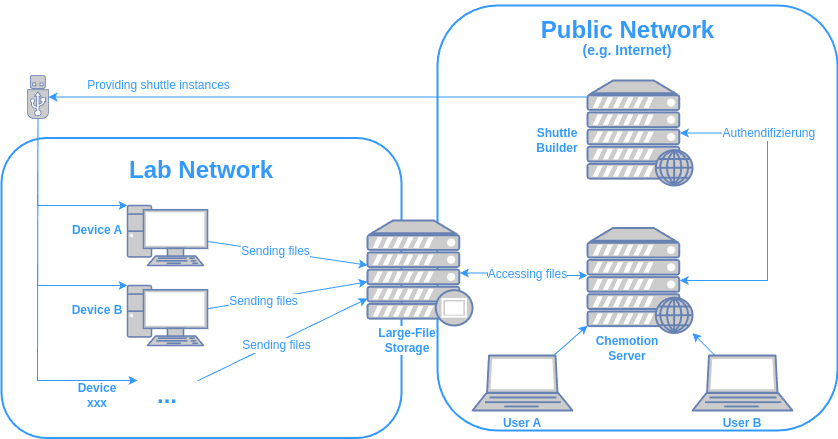

The diagram above was exported from draw.io. Its source (the exported page's mxGraphModel, read from the mxfile embedded in the PNG):
<mxGraphModel dx="1434" dy="786" grid="1" gridSize="10" guides="1" tooltips="1" connect="1" arrows="1" fold="1" page="1" pageScale="1" pageWidth="827" pageHeight="1169" background="none" math="0" shadow="0">
  <root>
    <mxCell id="0" />
    <mxCell id="1" parent="0" />
    <mxCell id="vSxy12ja7aY7yROHKYWs-179" value="" style="rounded=1;whiteSpace=wrap;html=1;fontColor=default;strokeColor=#3399FF;strokeWidth=2;" parent="1" vertex="1">
      <mxGeometry x="450" y="420" width="400" height="425" as="geometry" />
    </mxCell>
    <mxCell id="vSxy12ja7aY7yROHKYWs-176" value="" style="rounded=1;whiteSpace=wrap;html=1;fontColor=default;strokeColor=#3399FF;strokeWidth=2;" parent="1" vertex="1">
      <mxGeometry x="14" y="552.5" width="400" height="300" as="geometry" />
    </mxCell>
    <mxCell id="vSxy12ja7aY7yROHKYWs-178" value="" style="fontColor=#0066CC;verticalAlign=top;verticalLabelPosition=bottom;labelPosition=center;align=center;html=1;outlineConnect=0;fillColor=#CCCCCC;strokeColor=#6881B3;gradientColor=none;gradientDirection=north;strokeWidth=2;shape=mxgraph.networks.web_server;" parent="1" vertex="1">
      <mxGeometry x="600" y="495" width="105" height="105" as="geometry" />
    </mxCell>
    <mxCell id="vSxy12ja7aY7yROHKYWs-177" value="" style="fontColor=#0066CC;verticalAlign=top;verticalLabelPosition=bottom;labelPosition=center;align=center;html=1;outlineConnect=0;fillColor=#CCCCCC;strokeColor=#6881B3;gradientColor=none;gradientDirection=north;strokeWidth=2;shape=mxgraph.networks.proxy_server;" parent="1" vertex="1">
      <mxGeometry x="380" y="635" width="105" height="105" as="geometry" />
    </mxCell>
    <mxCell id="vSxy12ja7aY7yROHKYWs-180" value="" style="fontColor=#0066CC;verticalAlign=top;verticalLabelPosition=bottom;labelPosition=center;align=center;html=1;outlineConnect=0;fillColor=#CCCCCC;strokeColor=#6881B3;gradientColor=none;gradientDirection=north;strokeWidth=2;shape=mxgraph.networks.web_server;" parent="1" vertex="1">
      <mxGeometry x="600" y="642.5" width="105" height="105" as="geometry" />
    </mxCell>
    <mxCell id="vSxy12ja7aY7yROHKYWs-182" value="&lt;h1&gt;Lab Network&lt;/h1&gt;" style="text;html=1;align=center;verticalAlign=middle;whiteSpace=wrap;rounded=0;fontColor=#3399FF;" parent="1" vertex="1">
      <mxGeometry x="107" y="560" width="214" height="50" as="geometry" />
    </mxCell>
    <mxCell id="vSxy12ja7aY7yROHKYWs-184" value="&lt;h1&gt;Public Network&lt;/h1&gt;" style="text;html=1;align=center;verticalAlign=middle;whiteSpace=wrap;rounded=0;fontColor=#3399FF;" parent="1" vertex="1">
      <mxGeometry x="536.5" y="420" width="207" height="50" as="geometry" />
    </mxCell>
    <mxCell id="vSxy12ja7aY7yROHKYWs-185" value="&lt;h3&gt;(e.g. Internet)&lt;/h3&gt;" style="text;html=1;align=center;verticalAlign=middle;whiteSpace=wrap;rounded=0;fontColor=#3399FF;" parent="1" vertex="1">
      <mxGeometry x="590" y="450" width="100" height="30" as="geometry" />
    </mxCell>
    <mxCell id="vSxy12ja7aY7yROHKYWs-206" style="rounded=0;orthogonalLoop=1;jettySize=auto;html=1;strokeColor=#3399FF;align=center;verticalAlign=middle;fontFamily=Helvetica;fontSize=12;fontColor=#3399FF;labelBackgroundColor=default;endArrow=classic;" parent="1" source="vSxy12ja7aY7yROHKYWs-187" target="vSxy12ja7aY7yROHKYWs-177" edge="1">
      <mxGeometry relative="1" as="geometry">
        <mxPoint x="380" y="700" as="targetPoint" />
      </mxGeometry>
    </mxCell>
    <mxCell id="vSxy12ja7aY7yROHKYWs-211" value="Sending&amp;nbsp;files" style="edgeLabel;html=1;align=center;verticalAlign=middle;resizable=0;points=[];rounded=0;fontFamily=Helvetica;fontSize=12;fontColor=#3399FF;labelBackgroundColor=default;fillColor=none;gradientColor=none;" parent="vSxy12ja7aY7yROHKYWs-206" vertex="1" connectable="0">
      <mxGeometry x="-0.3044" y="-2" relative="1" as="geometry">
        <mxPoint as="offset" />
      </mxGeometry>
    </mxCell>
    <mxCell id="vSxy12ja7aY7yROHKYWs-187" value="" style="fontColor=#0066CC;verticalAlign=top;verticalLabelPosition=bottom;labelPosition=center;align=center;html=1;outlineConnect=0;fillColor=#CCCCCC;strokeColor=#6881B3;gradientColor=none;gradientDirection=north;strokeWidth=2;shape=mxgraph.networks.pc;" parent="1" vertex="1">
      <mxGeometry x="140" y="700" width="80" height="60" as="geometry" />
    </mxCell>
    <mxCell id="vSxy12ja7aY7yROHKYWs-189" value="Device A" style="text;html=1;align=center;verticalAlign=middle;whiteSpace=wrap;rounded=0;fontColor=#3399FF;fontStyle=1" parent="1" vertex="1">
      <mxGeometry x="80" y="630" width="60" height="30" as="geometry" />
    </mxCell>
    <mxCell id="vSxy12ja7aY7yROHKYWs-190" value="Device B" style="text;html=1;align=center;verticalAlign=middle;whiteSpace=wrap;rounded=0;fontColor=#3399FF;fontStyle=1" parent="1" vertex="1">
      <mxGeometry x="80" y="710" width="60" height="30" as="geometry" />
    </mxCell>
    <mxCell id="vSxy12ja7aY7yROHKYWs-207" style="rounded=0;orthogonalLoop=1;jettySize=auto;html=1;strokeColor=#3399FF;align=center;verticalAlign=middle;fontFamily=Helvetica;fontSize=12;fontColor=#3399FF;labelBackgroundColor=default;endArrow=classic;" parent="1" source="vSxy12ja7aY7yROHKYWs-191" target="vSxy12ja7aY7yROHKYWs-177" edge="1">
      <mxGeometry relative="1" as="geometry" />
    </mxCell>
    <mxCell id="vSxy12ja7aY7yROHKYWs-213" value="Sending files" style="edgeLabel;html=1;align=center;verticalAlign=middle;resizable=0;points=[];rounded=0;fontFamily=Helvetica;fontSize=12;fontColor=#3399FF;labelBackgroundColor=default;fillColor=none;gradientColor=none;" parent="vSxy12ja7aY7yROHKYWs-207" vertex="1" connectable="0">
      <mxGeometry x="-0.1623" relative="1" as="geometry">
        <mxPoint as="offset" />
      </mxGeometry>
    </mxCell>
    <mxCell id="vSxy12ja7aY7yROHKYWs-191" value="" style="fontColor=#0066CC;verticalAlign=top;verticalLabelPosition=bottom;labelPosition=center;align=center;html=1;outlineConnect=0;fillColor=#CCCCCC;strokeColor=#6881B3;gradientColor=none;gradientDirection=north;strokeWidth=2;shape=mxgraph.networks.pc;" parent="1" vertex="1">
      <mxGeometry x="140" y="620" width="80" height="60" as="geometry" />
    </mxCell>
    <mxCell id="vSxy12ja7aY7yROHKYWs-208" style="rounded=0;orthogonalLoop=1;jettySize=auto;html=1;strokeColor=#3399FF;align=center;verticalAlign=middle;fontFamily=Helvetica;fontSize=12;fontColor=#3399FF;labelBackgroundColor=default;endArrow=classic;" parent="1" source="vSxy12ja7aY7yROHKYWs-193" target="vSxy12ja7aY7yROHKYWs-177" edge="1">
      <mxGeometry relative="1" as="geometry">
        <mxPoint x="380" y="700" as="targetPoint" />
      </mxGeometry>
    </mxCell>
    <mxCell id="vSxy12ja7aY7yROHKYWs-212" value="Sending&amp;nbsp;files" style="edgeLabel;html=1;align=center;verticalAlign=middle;resizable=0;points=[];rounded=0;fontFamily=Helvetica;fontSize=12;fontColor=#3399FF;labelBackgroundColor=default;fillColor=none;gradientColor=none;" parent="vSxy12ja7aY7yROHKYWs-208" vertex="1" connectable="0">
      <mxGeometry x="-0.0934" y="-2" relative="1" as="geometry">
        <mxPoint as="offset" />
      </mxGeometry>
    </mxCell>
    <mxCell id="vSxy12ja7aY7yROHKYWs-193" value="&lt;h1&gt;...&lt;/h1&gt;" style="text;html=1;align=center;verticalAlign=middle;whiteSpace=wrap;rounded=0;fontFamily=Helvetica;fontSize=12;fontColor=#3399FF;" parent="1" vertex="1">
      <mxGeometry x="150" y="795" width="60" height="30" as="geometry" />
    </mxCell>
    <mxCell id="vSxy12ja7aY7yROHKYWs-195" value="Device xxx" style="text;html=1;align=center;verticalAlign=middle;whiteSpace=wrap;rounded=0;fontColor=#3399FF;fontStyle=1" parent="1" vertex="1">
      <mxGeometry x="80" y="795" width="60" height="30" as="geometry" />
    </mxCell>
    <mxCell id="vSxy12ja7aY7yROHKYWs-196" value="&lt;b&gt;Chemotion Server&lt;/b&gt;" style="text;html=1;align=center;verticalAlign=middle;whiteSpace=wrap;rounded=0;fontFamily=Helvetica;fontSize=12;fontColor=#3399FF;" parent="1" vertex="1">
      <mxGeometry x="610" y="747.5" width="60" height="30" as="geometry" />
    </mxCell>
    <mxCell id="vSxy12ja7aY7yROHKYWs-197" value="&lt;b&gt;Shuttle Builder&lt;/b&gt;" style="text;html=1;align=center;verticalAlign=middle;whiteSpace=wrap;rounded=0;fontFamily=Helvetica;fontSize=12;fontColor=#3399FF;" parent="1" vertex="1">
      <mxGeometry x="540" y="540" width="60" height="30" as="geometry" />
    </mxCell>
    <mxCell id="vSxy12ja7aY7yROHKYWs-199" style="edgeStyle=orthogonalEdgeStyle;rounded=0;orthogonalLoop=1;jettySize=auto;html=1;fontFamily=Helvetica;fontSize=12;fontColor=#3399FF;strokeColor=#3399FF;startArrow=classic;startFill=1;entryX=0.88;entryY=0.5;entryDx=0;entryDy=0;entryPerimeter=0;exitX=0.88;exitY=0.5;exitDx=0;exitDy=0;exitPerimeter=0;" parent="1" source="vSxy12ja7aY7yROHKYWs-178" target="vSxy12ja7aY7yROHKYWs-180" edge="1">
      <mxGeometry relative="1" as="geometry">
        <mxPoint x="690" y="688" as="targetPoint" />
        <Array as="points">
          <mxPoint x="780" y="548" />
          <mxPoint x="780" y="695" />
        </Array>
      </mxGeometry>
    </mxCell>
    <mxCell id="vSxy12ja7aY7yROHKYWs-215" value="Authendifizierung&amp;nbsp;" style="edgeLabel;html=1;align=center;verticalAlign=middle;resizable=0;points=[];rounded=0;fontFamily=Helvetica;fontSize=12;fontColor=#3399FF;labelBackgroundColor=default;fillColor=none;gradientColor=none;" parent="vSxy12ja7aY7yROHKYWs-199" vertex="1" connectable="0">
      <mxGeometry x="-0.4943" y="3" relative="1" as="geometry">
        <mxPoint x="8" y="3" as="offset" />
      </mxGeometry>
    </mxCell>
    <mxCell id="vSxy12ja7aY7yROHKYWs-204" value="&lt;b&gt;Large-File Storage&lt;/b&gt;" style="text;html=1;align=center;verticalAlign=middle;whiteSpace=wrap;rounded=0;fontFamily=Helvetica;fontSize=12;fontColor=#3399FF;labelBackgroundColor=default;" parent="1" vertex="1">
      <mxGeometry x="390" y="740" width="60" height="30" as="geometry" />
    </mxCell>
    <mxCell id="vSxy12ja7aY7yROHKYWs-222" style="edgeStyle=orthogonalEdgeStyle;rounded=0;orthogonalLoop=1;jettySize=auto;html=1;strokeColor=#3399FF;align=center;verticalAlign=middle;fontFamily=Helvetica;fontSize=12;fontColor=#3399FF;labelBackgroundColor=default;endArrow=classic;exitX=0.88;exitY=0.5;exitDx=0;exitDy=0;exitPerimeter=0;startArrow=classic;startFill=1;" parent="1" source="vSxy12ja7aY7yROHKYWs-177" target="vSxy12ja7aY7yROHKYWs-180" edge="1">
      <mxGeometry relative="1" as="geometry">
        <Array as="points">
          <mxPoint x="500" y="688" />
          <mxPoint x="500" y="690" />
        </Array>
      </mxGeometry>
    </mxCell>
    <mxCell id="vSxy12ja7aY7yROHKYWs-224" value="Accessing files" style="edgeLabel;html=1;align=center;verticalAlign=middle;resizable=0;points=[];rounded=0;fontFamily=Helvetica;fontSize=12;fontColor=#3399FF;labelBackgroundColor=default;fillColor=none;gradientColor=none;" parent="vSxy12ja7aY7yROHKYWs-222" vertex="1" connectable="0">
      <mxGeometry x="0.0213" relative="1" as="geometry">
        <mxPoint x="4" y="-2" as="offset" />
      </mxGeometry>
    </mxCell>
    <mxCell id="vSxy12ja7aY7yROHKYWs-228" style="rounded=0;orthogonalLoop=1;jettySize=auto;html=1;strokeColor=#3399FF;align=center;verticalAlign=middle;fontFamily=Helvetica;fontSize=12;fontColor=#3399FF;labelBackgroundColor=default;endArrow=classic;" parent="1" source="vSxy12ja7aY7yROHKYWs-225" target="vSxy12ja7aY7yROHKYWs-180" edge="1">
      <mxGeometry relative="1" as="geometry" />
    </mxCell>
    <mxCell id="vSxy12ja7aY7yROHKYWs-225" value="" style="fontColor=#0066CC;verticalAlign=top;verticalLabelPosition=bottom;labelPosition=center;align=center;html=1;outlineConnect=0;fillColor=#CCCCCC;strokeColor=#6881B3;gradientColor=none;gradientDirection=north;strokeWidth=2;shape=mxgraph.networks.laptop;rounded=0;fontFamily=Helvetica;fontSize=12;labelBackgroundColor=default;" parent="1" vertex="1">
      <mxGeometry x="705" y="770" width="100" height="55" as="geometry" />
    </mxCell>
    <mxCell id="vSxy12ja7aY7yROHKYWs-227" value="" style="fontColor=#0066CC;verticalAlign=top;verticalLabelPosition=bottom;labelPosition=center;align=center;html=1;outlineConnect=0;fillColor=#CCCCCC;strokeColor=#6881B3;gradientColor=none;gradientDirection=north;strokeWidth=2;shape=mxgraph.networks.laptop;rounded=0;fontFamily=Helvetica;fontSize=12;labelBackgroundColor=default;" parent="1" vertex="1">
      <mxGeometry x="485" y="770" width="100" height="55" as="geometry" />
    </mxCell>
    <mxCell id="vSxy12ja7aY7yROHKYWs-229" style="rounded=0;orthogonalLoop=1;jettySize=auto;html=1;entryX=0;entryY=0.93;entryDx=0;entryDy=0;entryPerimeter=0;strokeColor=#3399FF;align=center;verticalAlign=middle;fontFamily=Helvetica;fontSize=12;fontColor=#3399FF;labelBackgroundColor=default;endArrow=classic;" parent="1" source="vSxy12ja7aY7yROHKYWs-227" target="vSxy12ja7aY7yROHKYWs-180" edge="1">
      <mxGeometry relative="1" as="geometry" />
    </mxCell>
    <mxCell id="vSxy12ja7aY7yROHKYWs-230" value="&lt;b&gt;User A&lt;/b&gt;" style="text;html=1;align=center;verticalAlign=middle;whiteSpace=wrap;rounded=0;fontFamily=Helvetica;fontSize=12;fontColor=#3399FF;" parent="1" vertex="1">
      <mxGeometry x="505" y="822.5" width="60" height="30" as="geometry" />
    </mxCell>
    <mxCell id="vSxy12ja7aY7yROHKYWs-231" value="&lt;b&gt;User B&lt;/b&gt;" style="text;html=1;align=center;verticalAlign=middle;whiteSpace=wrap;rounded=0;fontFamily=Helvetica;fontSize=12;fontColor=#3399FF;" parent="1" vertex="1">
      <mxGeometry x="725" y="822.5" width="60" height="30" as="geometry" />
    </mxCell>
    <mxCell id="vSxy12ja7aY7yROHKYWs-232" style="edgeStyle=orthogonalEdgeStyle;rounded=0;orthogonalLoop=1;jettySize=auto;html=1;exitX=0.5;exitY=1;exitDx=0;exitDy=0;exitPerimeter=0;entryX=0;entryY=0;entryDx=0;entryDy=0;entryPerimeter=0;strokeColor=#3399FF;align=center;verticalAlign=middle;fontFamily=Helvetica;fontSize=12;fontColor=#3399FF;labelBackgroundColor=default;endArrow=classic;" parent="1" source="vSxy12ja7aY7yROHKYWs-236" target="vSxy12ja7aY7yROHKYWs-191" edge="1">
      <mxGeometry relative="1" as="geometry">
        <Array as="points">
          <mxPoint x="51" y="530" />
          <mxPoint x="50" y="620" />
        </Array>
      </mxGeometry>
    </mxCell>
    <mxCell id="vSxy12ja7aY7yROHKYWs-233" style="edgeStyle=orthogonalEdgeStyle;rounded=0;orthogonalLoop=1;jettySize=auto;html=1;exitX=0.5;exitY=1;exitDx=0;exitDy=0;exitPerimeter=0;strokeColor=#3399FF;align=center;verticalAlign=middle;fontFamily=Helvetica;fontSize=12;fontColor=#3399FF;labelBackgroundColor=default;endArrow=classic;entryX=0;entryY=0;entryDx=0;entryDy=0;entryPerimeter=0;" parent="1" source="vSxy12ja7aY7yROHKYWs-236" target="vSxy12ja7aY7yROHKYWs-187" edge="1">
      <mxGeometry relative="1" as="geometry">
        <mxPoint x="600" y="558" as="sourcePoint" />
        <mxPoint x="140" y="630" as="targetPoint" />
        <Array as="points">
          <mxPoint x="51" y="530" />
          <mxPoint x="50" y="700" />
        </Array>
      </mxGeometry>
    </mxCell>
    <mxCell id="vSxy12ja7aY7yROHKYWs-234" style="edgeStyle=orthogonalEdgeStyle;rounded=0;orthogonalLoop=1;jettySize=auto;html=1;exitX=0.5;exitY=1;exitDx=0;exitDy=0;exitPerimeter=0;strokeColor=#3399FF;align=center;verticalAlign=middle;fontFamily=Helvetica;fontSize=12;fontColor=#3399FF;labelBackgroundColor=default;endArrow=classic;entryX=0;entryY=0;entryDx=0;entryDy=0;" parent="1" source="vSxy12ja7aY7yROHKYWs-236" target="vSxy12ja7aY7yROHKYWs-193" edge="1">
      <mxGeometry relative="1" as="geometry">
        <mxPoint x="600" y="558" as="sourcePoint" />
        <mxPoint x="140" y="700" as="targetPoint" />
        <Array as="points">
          <mxPoint x="51" y="530" />
          <mxPoint x="50" y="795" />
        </Array>
      </mxGeometry>
    </mxCell>
    <mxCell id="vSxy12ja7aY7yROHKYWs-239" value="&lt;span style=&quot;color: rgba(0, 0, 0, 0); font-family: monospace; font-size: 0px; text-align: start; background-color: rgb(251, 251, 251);&quot;&gt;%3CmxGraphModel%3E%3Croot%3E%3CmxCell%20id%3D%220%22%2F%3E%3CmxCell%20id%3D%221%22%20parent%3D%220%22%2F%3E%3CmxCell%20id%3D%222%22%20value%3D%22Providing%20shuttle%20instances%22%20style%3D%22edgeLabel%3Bhtml%3D1%3Balign%3Dcenter%3BverticalAlign%3Dmiddle%3Bresizable%3D0%3Bpoints%3D%5B%5D%3Brounded%3D0%3BfontFamily%3DHelvetica%3BfontSize%3D12%3BfontColor%3D%233399FF%3BlabelBackgroundColor%3Ddefault%3BfillColor%3Dnone%3BgradientColor%3Dnone%3B%22%20vertex%3D%221%22%20connectable%3D%220%22%20parent%3D%221%22%3E%3CmxGeometry%20x%3D%22210%22%20y%3D%22465%22%20as%3D%22geometry%22%2F%3E%3C%2FmxCell%3E%3C%2Froot%3E%3C%2FmxGraphModel%3E&lt;/span&gt;" style="edgeLabel;html=1;align=center;verticalAlign=middle;resizable=0;points=[];rounded=0;fontFamily=Helvetica;fontSize=12;fontColor=#3399FF;labelBackgroundColor=default;fillColor=none;gradientColor=none;" parent="vSxy12ja7aY7yROHKYWs-234" vertex="1" connectable="0">
      <mxGeometry x="-0.3043" y="-1" relative="1" as="geometry">
        <mxPoint as="offset" />
      </mxGeometry>
    </mxCell>
    <mxCell id="vSxy12ja7aY7yROHKYWs-240" value="Providing shuttle instances" style="edgeLabel;html=1;align=center;verticalAlign=middle;resizable=0;points=[];rounded=0;fontFamily=Helvetica;fontSize=12;fontColor=#3399FF;labelBackgroundColor=default;fillColor=none;gradientColor=none;" parent="vSxy12ja7aY7yROHKYWs-234" vertex="1" connectable="0">
      <mxGeometry x="-0.3425" y="-1" relative="1" as="geometry">
        <mxPoint x="121" y="-148" as="offset" />
      </mxGeometry>
    </mxCell>
    <mxCell id="vSxy12ja7aY7yROHKYWs-236" value="" style="fontColor=#0066CC;verticalAlign=top;verticalLabelPosition=bottom;labelPosition=center;align=center;html=1;outlineConnect=0;fillColor=#CCCCCC;strokeColor=#6881B3;gradientColor=none;gradientDirection=north;strokeWidth=2;shape=mxgraph.networks.usb_stick;rounded=0;fontFamily=Helvetica;fontSize=12;labelBackgroundColor=default;" parent="1" vertex="1">
      <mxGeometry x="40" y="490" width="21" height="43" as="geometry" />
    </mxCell>
    <mxCell id="vSxy12ja7aY7yROHKYWs-241" style="edgeStyle=orthogonalEdgeStyle;rounded=0;orthogonalLoop=1;jettySize=auto;html=1;entryX=1;entryY=0.5;entryDx=0;entryDy=0;entryPerimeter=0;strokeColor=#3399FF;align=center;verticalAlign=middle;fontFamily=Helvetica;fontSize=12;fontColor=#3399FF;labelBackgroundColor=default;endArrow=classic;" parent="1" source="vSxy12ja7aY7yROHKYWs-178" target="vSxy12ja7aY7yROHKYWs-236" edge="1">
      <mxGeometry relative="1" as="geometry">
        <Array as="points">
          <mxPoint x="331" y="512" />
        </Array>
      </mxGeometry>
    </mxCell>
  </root>
</mxGraphModel>